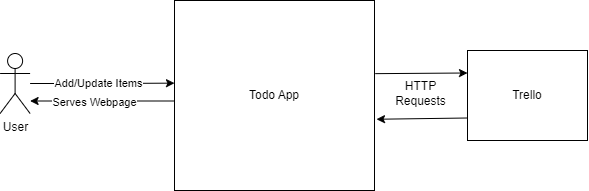

The diagram above was exported from draw.io. Its source (the exported page's mxGraphModel, read from the mxfile embedded in the PNG):
<mxGraphModel dx="1050" dy="618" grid="1" gridSize="10" guides="1" tooltips="1" connect="1" arrows="1" fold="1" page="1" pageScale="1" pageWidth="827" pageHeight="1169" math="0" shadow="0">
  <root>
    <mxCell id="0" />
    <mxCell id="1" parent="0" />
    <mxCell id="6kc5aPjfgd5-RUPwg-ue-7" style="edgeStyle=orthogonalEdgeStyle;rounded=0;orthogonalLoop=1;jettySize=auto;html=1;exitX=0;exitY=0.25;exitDx=0;exitDy=0;" edge="1" parent="1" target="6kc5aPjfgd5-RUPwg-ue-3">
      <mxGeometry relative="1" as="geometry">
        <mxPoint x="413.6" y="320.5" as="sourcePoint" />
        <Array as="points">
          <mxPoint x="309.6" y="321" />
          <mxPoint x="309.6" y="321" />
        </Array>
      </mxGeometry>
    </mxCell>
    <mxCell id="6kc5aPjfgd5-RUPwg-ue-9" value="Serves Webpage" style="edgeLabel;html=1;align=center;verticalAlign=middle;resizable=0;points=[];" vertex="1" connectable="0" parent="6kc5aPjfgd5-RUPwg-ue-7">
      <mxGeometry x="0.1139" y="1" relative="1" as="geometry">
        <mxPoint as="offset" />
      </mxGeometry>
    </mxCell>
    <mxCell id="6kc5aPjfgd5-RUPwg-ue-2" value="Todo App" style="rounded=0;whiteSpace=wrap;html=1;" vertex="1" parent="1">
      <mxGeometry x="414" y="220" width="200" height="190" as="geometry" />
    </mxCell>
    <mxCell id="6kc5aPjfgd5-RUPwg-ue-3" value="User" style="shape=umlActor;verticalLabelPosition=bottom;verticalAlign=top;html=1;outlineConnect=0;" vertex="1" parent="1">
      <mxGeometry x="239.6" y="273" width="30" height="60" as="geometry" />
    </mxCell>
    <mxCell id="6kc5aPjfgd5-RUPwg-ue-6" style="edgeStyle=orthogonalEdgeStyle;rounded=0;orthogonalLoop=1;jettySize=auto;html=1;entryX=0.002;entryY=0.156;entryDx=0;entryDy=0;entryPerimeter=0;" edge="1" parent="1" source="6kc5aPjfgd5-RUPwg-ue-3">
      <mxGeometry relative="1" as="geometry">
        <mxPoint x="414.0000000000001" y="302.64" as="targetPoint" />
      </mxGeometry>
    </mxCell>
    <mxCell id="6kc5aPjfgd5-RUPwg-ue-8" value="Add/Update Items" style="edgeLabel;html=1;align=center;verticalAlign=middle;resizable=0;points=[];" vertex="1" connectable="0" parent="6kc5aPjfgd5-RUPwg-ue-6">
      <mxGeometry x="-0.0635" y="1" relative="1" as="geometry">
        <mxPoint as="offset" />
      </mxGeometry>
    </mxCell>
    <mxCell id="6kc5aPjfgd5-RUPwg-ue-12" value="Trello" style="rounded=0;whiteSpace=wrap;html=1;" vertex="1" parent="1">
      <mxGeometry x="707" y="270" width="120" height="90" as="geometry" />
    </mxCell>
    <mxCell id="6kc5aPjfgd5-RUPwg-ue-16" value="" style="endArrow=classic;html=1;rounded=0;exitX=0;exitY=0.75;exitDx=0;exitDy=0;entryX=1.01;entryY=0.625;entryDx=0;entryDy=0;entryPerimeter=0;" edge="1" parent="1" source="6kc5aPjfgd5-RUPwg-ue-12" target="6kc5aPjfgd5-RUPwg-ue-2">
      <mxGeometry width="50" height="50" relative="1" as="geometry">
        <mxPoint x="560" y="370" as="sourcePoint" />
        <mxPoint x="610" y="320" as="targetPoint" />
      </mxGeometry>
    </mxCell>
    <mxCell id="6kc5aPjfgd5-RUPwg-ue-17" value="" style="endArrow=classic;html=1;rounded=0;entryX=0;entryY=0.25;entryDx=0;entryDy=0;exitX=1.004;exitY=0.385;exitDx=0;exitDy=0;exitPerimeter=0;" edge="1" parent="1" source="6kc5aPjfgd5-RUPwg-ue-2" target="6kc5aPjfgd5-RUPwg-ue-12">
      <mxGeometry width="50" height="50" relative="1" as="geometry">
        <mxPoint x="560" y="370" as="sourcePoint" />
        <mxPoint x="610" y="320" as="targetPoint" />
      </mxGeometry>
    </mxCell>
    <mxCell id="6kc5aPjfgd5-RUPwg-ue-18" value="HTTP&lt;div&gt;Requests&lt;/div&gt;" style="text;html=1;align=center;verticalAlign=middle;resizable=0;points=[];autosize=1;strokeColor=none;fillColor=none;" vertex="1" parent="1">
      <mxGeometry x="625" y="293" width="70" height="40" as="geometry" />
    </mxCell>
  </root>
</mxGraphModel>